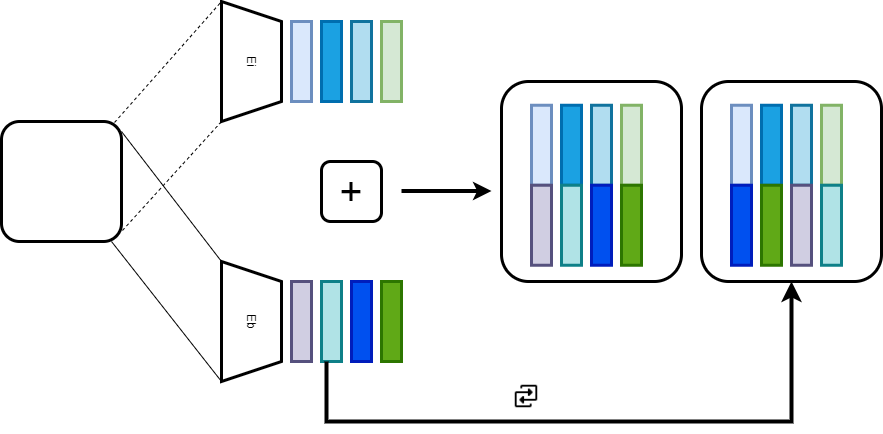

The diagram above was exported from draw.io. Its source (the exported page's mxGraphModel, read from the mxfile embedded in the PNG):
<mxGraphModel dx="1434" dy="764" grid="1" gridSize="10" guides="1" tooltips="1" connect="1" arrows="1" fold="1" page="1" pageScale="1" pageWidth="827" pageHeight="1169" math="0" shadow="0">
  <root>
    <mxCell id="0" />
    <mxCell id="1" parent="0" />
    <mxCell id="xhT5PH2h3mUseoAw2uHW-1" value="" style="rounded=1;whiteSpace=wrap;html=1;strokeWidth=3;" parent="1" vertex="1">
      <mxGeometry x="40" y="280" width="120" height="120" as="geometry" />
    </mxCell>
    <mxCell id="xhT5PH2h3mUseoAw2uHW-4" value="&lt;div style=&quot;&quot;&gt;Ei&lt;br&gt;&lt;/div&gt;" style="shape=trapezoid;perimeter=trapezoidPerimeter;whiteSpace=wrap;html=1;fixedSize=1;strokeWidth=3;rotation=90;align=center;" parent="1" vertex="1">
      <mxGeometry x="230" y="190" width="120" height="60" as="geometry" />
    </mxCell>
    <mxCell id="xhT5PH2h3mUseoAw2uHW-5" value="" style="endArrow=none;dashed=1;html=1;rounded=0;entryX=0;entryY=1;entryDx=0;entryDy=0;exitX=0.942;exitY=0.008;exitDx=0;exitDy=0;exitPerimeter=0;" parent="1" source="xhT5PH2h3mUseoAw2uHW-1" target="xhT5PH2h3mUseoAw2uHW-4" edge="1">
      <mxGeometry width="50" height="50" relative="1" as="geometry">
        <mxPoint x="160" y="280" as="sourcePoint" />
        <mxPoint x="260" y="170" as="targetPoint" />
      </mxGeometry>
    </mxCell>
    <mxCell id="xhT5PH2h3mUseoAw2uHW-6" value="" style="endArrow=none;dashed=1;html=1;rounded=0;entryX=0;entryY=1;entryDx=0;entryDy=0;exitX=1.008;exitY=0.908;exitDx=0;exitDy=0;exitPerimeter=0;" parent="1" source="xhT5PH2h3mUseoAw2uHW-1" edge="1">
      <mxGeometry width="50" height="50" relative="1" as="geometry">
        <mxPoint x="160" y="400" as="sourcePoint" />
        <mxPoint x="260" y="280" as="targetPoint" />
      </mxGeometry>
    </mxCell>
    <mxCell id="xhT5PH2h3mUseoAw2uHW-7" value="" style="endArrow=none;html=1;rounded=0;" parent="1" edge="1">
      <mxGeometry width="50" height="50" relative="1" as="geometry">
        <mxPoint x="160" y="290" as="sourcePoint" />
        <mxPoint x="260" y="420" as="targetPoint" />
      </mxGeometry>
    </mxCell>
    <mxCell id="xhT5PH2h3mUseoAw2uHW-8" value="" style="endArrow=none;html=1;rounded=0;" parent="1" edge="1">
      <mxGeometry width="50" height="50" relative="1" as="geometry">
        <mxPoint x="150" y="400" as="sourcePoint" />
        <mxPoint x="260" y="540" as="targetPoint" />
      </mxGeometry>
    </mxCell>
    <mxCell id="xhT5PH2h3mUseoAw2uHW-9" value="Eb" style="shape=trapezoid;perimeter=trapezoidPerimeter;whiteSpace=wrap;html=1;fixedSize=1;strokeWidth=3;rotation=90;" parent="1" vertex="1">
      <mxGeometry x="230" y="450" width="120" height="60" as="geometry" />
    </mxCell>
    <mxCell id="xhT5PH2h3mUseoAw2uHW-10" value="" style="rounded=0;whiteSpace=wrap;html=1;strokeWidth=3;fillColor=#dae8fc;strokeColor=#6c8ebf;" parent="1" vertex="1">
      <mxGeometry x="330" y="180" width="20" height="80" as="geometry" />
    </mxCell>
    <mxCell id="xhT5PH2h3mUseoAw2uHW-11" value="" style="rounded=0;whiteSpace=wrap;html=1;strokeWidth=3;fillColor=#1ba1e2;fontColor=#ffffff;strokeColor=#006EAF;" parent="1" vertex="1">
      <mxGeometry x="360" y="180" width="20" height="80" as="geometry" />
    </mxCell>
    <mxCell id="xhT5PH2h3mUseoAw2uHW-12" value="" style="rounded=0;whiteSpace=wrap;html=1;strokeWidth=3;fillColor=#b1ddf0;strokeColor=#10739e;" parent="1" vertex="1">
      <mxGeometry x="390" y="180" width="20" height="80" as="geometry" />
    </mxCell>
    <mxCell id="xhT5PH2h3mUseoAw2uHW-13" value="" style="rounded=0;whiteSpace=wrap;html=1;strokeWidth=3;fillColor=#d5e8d4;strokeColor=#82b366;" parent="1" vertex="1">
      <mxGeometry x="420" y="180" width="20" height="80" as="geometry" />
    </mxCell>
    <mxCell id="xhT5PH2h3mUseoAw2uHW-14" value="" style="rounded=0;whiteSpace=wrap;html=1;strokeWidth=3;fillColor=#d0cee2;strokeColor=#56517e;" parent="1" vertex="1">
      <mxGeometry x="330" y="440" width="20" height="80" as="geometry" />
    </mxCell>
    <mxCell id="xhT5PH2h3mUseoAw2uHW-15" value="" style="rounded=0;whiteSpace=wrap;html=1;strokeWidth=3;fillColor=#b0e3e6;strokeColor=#0e8088;" parent="1" vertex="1">
      <mxGeometry x="360" y="440" width="20" height="80" as="geometry" />
    </mxCell>
    <mxCell id="xhT5PH2h3mUseoAw2uHW-16" value="" style="rounded=0;whiteSpace=wrap;html=1;strokeWidth=3;fillColor=#0050ef;fontColor=#ffffff;strokeColor=#001DBC;" parent="1" vertex="1">
      <mxGeometry x="390" y="440" width="20" height="80" as="geometry" />
    </mxCell>
    <mxCell id="xhT5PH2h3mUseoAw2uHW-17" value="" style="rounded=0;whiteSpace=wrap;html=1;strokeWidth=3;fillColor=#60a917;fontColor=#ffffff;strokeColor=#2D7600;" parent="1" vertex="1">
      <mxGeometry x="420" y="440" width="20" height="80" as="geometry" />
    </mxCell>
    <mxCell id="xhT5PH2h3mUseoAw2uHW-18" value="&lt;font style=&quot;font-size: 40px;&quot;&gt;+&lt;/font&gt;" style="rounded=1;whiteSpace=wrap;html=1;strokeWidth=3;" parent="1" vertex="1">
      <mxGeometry x="360" y="320" width="60" height="60" as="geometry" />
    </mxCell>
    <mxCell id="xhT5PH2h3mUseoAw2uHW-19" value="" style="endArrow=classic;html=1;rounded=0;fontSize=40;strokeWidth=4;" parent="1" edge="1">
      <mxGeometry width="50" height="50" relative="1" as="geometry">
        <mxPoint x="440" y="349.5" as="sourcePoint" />
        <mxPoint x="530" y="349.5" as="targetPoint" />
      </mxGeometry>
    </mxCell>
    <mxCell id="4TzrpLKIva6qr3fjuxH4-1" value="" style="edgeStyle=elbowEdgeStyle;elbow=vertical;endArrow=classic;html=1;curved=0;rounded=0;endSize=8;startSize=8;strokeWidth=4;fontSize=40;exitX=0.25;exitY=1;exitDx=0;exitDy=0;" edge="1" parent="1" source="xhT5PH2h3mUseoAw2uHW-15">
      <mxGeometry width="50" height="50" relative="1" as="geometry">
        <mxPoint x="370" y="560" as="sourcePoint" />
        <mxPoint x="830" y="440" as="targetPoint" />
        <Array as="points">
          <mxPoint x="390" y="580" />
          <mxPoint x="400" y="580" />
        </Array>
      </mxGeometry>
    </mxCell>
    <mxCell id="4TzrpLKIva6qr3fjuxH4-2" value="" style="shape=image;html=1;verticalAlign=top;verticalLabelPosition=bottom;labelBackgroundColor=#ffffff;imageAspect=0;aspect=fixed;image=https://cdn0.iconfinder.com/data/icons/phosphor-fill-vol-4/256/swap-fill-128.png;strokeWidth=0.3;fontSize=40;" vertex="1" parent="1">
      <mxGeometry x="550" y="540" width="30" height="30" as="geometry" />
    </mxCell>
    <mxCell id="4TzrpLKIva6qr3fjuxH4-13" value="" style="group" vertex="1" connectable="0" parent="1">
      <mxGeometry x="540" y="240" width="180" height="200" as="geometry" />
    </mxCell>
    <mxCell id="4TzrpLKIva6qr3fjuxH4-3" value="" style="rounded=1;whiteSpace=wrap;html=1;strokeWidth=3;fontSize=40;" vertex="1" parent="4TzrpLKIva6qr3fjuxH4-13">
      <mxGeometry width="180" height="200" as="geometry" />
    </mxCell>
    <mxCell id="4TzrpLKIva6qr3fjuxH4-4" value="" style="rounded=0;whiteSpace=wrap;html=1;strokeWidth=3;fillColor=#dae8fc;strokeColor=#6c8ebf;" vertex="1" parent="4TzrpLKIva6qr3fjuxH4-13">
      <mxGeometry x="30" y="23.75" width="20" height="80" as="geometry" />
    </mxCell>
    <mxCell id="4TzrpLKIva6qr3fjuxH4-5" value="" style="rounded=0;whiteSpace=wrap;html=1;strokeWidth=3;fillColor=#d0cee2;strokeColor=#56517e;" vertex="1" parent="4TzrpLKIva6qr3fjuxH4-13">
      <mxGeometry x="30" y="103.75" width="20" height="80" as="geometry" />
    </mxCell>
    <mxCell id="4TzrpLKIva6qr3fjuxH4-7" value="" style="rounded=0;whiteSpace=wrap;html=1;strokeWidth=3;fillColor=#1ba1e2;fontColor=#ffffff;strokeColor=#006EAF;" vertex="1" parent="4TzrpLKIva6qr3fjuxH4-13">
      <mxGeometry x="60" y="23.75" width="20" height="80" as="geometry" />
    </mxCell>
    <mxCell id="4TzrpLKIva6qr3fjuxH4-8" value="" style="rounded=0;whiteSpace=wrap;html=1;strokeWidth=3;fillColor=#b0e3e6;strokeColor=#0e8088;" vertex="1" parent="4TzrpLKIva6qr3fjuxH4-13">
      <mxGeometry x="60" y="103.75" width="20" height="80" as="geometry" />
    </mxCell>
    <mxCell id="4TzrpLKIva6qr3fjuxH4-9" value="" style="rounded=0;whiteSpace=wrap;html=1;strokeWidth=3;fillColor=#b1ddf0;strokeColor=#10739e;" vertex="1" parent="4TzrpLKIva6qr3fjuxH4-13">
      <mxGeometry x="90" y="23.75" width="20" height="80" as="geometry" />
    </mxCell>
    <mxCell id="4TzrpLKIva6qr3fjuxH4-10" value="" style="rounded=0;whiteSpace=wrap;html=1;strokeWidth=3;fillColor=#0050ef;fontColor=#ffffff;strokeColor=#001DBC;" vertex="1" parent="4TzrpLKIva6qr3fjuxH4-13">
      <mxGeometry x="90" y="103.75" width="20" height="80" as="geometry" />
    </mxCell>
    <mxCell id="4TzrpLKIva6qr3fjuxH4-11" value="" style="rounded=0;whiteSpace=wrap;html=1;strokeWidth=3;fillColor=#d5e8d4;strokeColor=#82b366;" vertex="1" parent="4TzrpLKIva6qr3fjuxH4-13">
      <mxGeometry x="120" y="23.75" width="20" height="80" as="geometry" />
    </mxCell>
    <mxCell id="4TzrpLKIva6qr3fjuxH4-12" value="" style="rounded=0;whiteSpace=wrap;html=1;strokeWidth=3;fillColor=#60a917;fontColor=#ffffff;strokeColor=#2D7600;" vertex="1" parent="4TzrpLKIva6qr3fjuxH4-13">
      <mxGeometry x="120" y="103.75" width="20" height="80" as="geometry" />
    </mxCell>
    <mxCell id="4TzrpLKIva6qr3fjuxH4-14" value="" style="group" vertex="1" connectable="0" parent="1">
      <mxGeometry x="740" y="240" width="180" height="200" as="geometry" />
    </mxCell>
    <mxCell id="4TzrpLKIva6qr3fjuxH4-15" value="" style="rounded=1;whiteSpace=wrap;html=1;strokeWidth=3;fontSize=40;" vertex="1" parent="4TzrpLKIva6qr3fjuxH4-14">
      <mxGeometry width="180" height="200" as="geometry" />
    </mxCell>
    <mxCell id="4TzrpLKIva6qr3fjuxH4-16" value="" style="rounded=0;whiteSpace=wrap;html=1;strokeWidth=3;fillColor=#dae8fc;strokeColor=#6c8ebf;" vertex="1" parent="4TzrpLKIva6qr3fjuxH4-14">
      <mxGeometry x="30" y="23.75" width="20" height="80" as="geometry" />
    </mxCell>
    <mxCell id="4TzrpLKIva6qr3fjuxH4-18" value="" style="rounded=0;whiteSpace=wrap;html=1;strokeWidth=3;fillColor=#1ba1e2;fontColor=#ffffff;strokeColor=#006EAF;" vertex="1" parent="4TzrpLKIva6qr3fjuxH4-14">
      <mxGeometry x="60" y="23.75" width="20" height="80" as="geometry" />
    </mxCell>
    <mxCell id="4TzrpLKIva6qr3fjuxH4-20" value="" style="rounded=0;whiteSpace=wrap;html=1;strokeWidth=3;fillColor=#b1ddf0;strokeColor=#10739e;" vertex="1" parent="4TzrpLKIva6qr3fjuxH4-14">
      <mxGeometry x="90" y="23.75" width="20" height="80" as="geometry" />
    </mxCell>
    <mxCell id="4TzrpLKIva6qr3fjuxH4-22" value="" style="rounded=0;whiteSpace=wrap;html=1;strokeWidth=3;fillColor=#d5e8d4;strokeColor=#82b366;" vertex="1" parent="4TzrpLKIva6qr3fjuxH4-14">
      <mxGeometry x="120" y="23.75" width="20" height="80" as="geometry" />
    </mxCell>
    <mxCell id="4TzrpLKIva6qr3fjuxH4-25" value="" style="rounded=0;whiteSpace=wrap;html=1;strokeWidth=3;fillColor=#60a917;fontColor=#ffffff;strokeColor=#2D7600;" vertex="1" parent="4TzrpLKIva6qr3fjuxH4-14">
      <mxGeometry x="60" y="103.75" width="20" height="80" as="geometry" />
    </mxCell>
    <mxCell id="4TzrpLKIva6qr3fjuxH4-24" value="" style="rounded=0;whiteSpace=wrap;html=1;strokeWidth=3;fillColor=#b0e3e6;strokeColor=#0e8088;" vertex="1" parent="4TzrpLKIva6qr3fjuxH4-14">
      <mxGeometry x="120" y="103.75" width="20" height="80" as="geometry" />
    </mxCell>
    <mxCell id="4TzrpLKIva6qr3fjuxH4-27" value="" style="rounded=0;whiteSpace=wrap;html=1;strokeWidth=3;fillColor=#d0cee2;strokeColor=#56517e;" vertex="1" parent="4TzrpLKIva6qr3fjuxH4-14">
      <mxGeometry x="90" y="103.75" width="20" height="80" as="geometry" />
    </mxCell>
    <mxCell id="4TzrpLKIva6qr3fjuxH4-26" value="" style="rounded=0;whiteSpace=wrap;html=1;strokeWidth=3;fillColor=#0050ef;fontColor=#ffffff;strokeColor=#001DBC;" vertex="1" parent="4TzrpLKIva6qr3fjuxH4-14">
      <mxGeometry x="30" y="103.75" width="20" height="80" as="geometry" />
    </mxCell>
  </root>
</mxGraphModel>